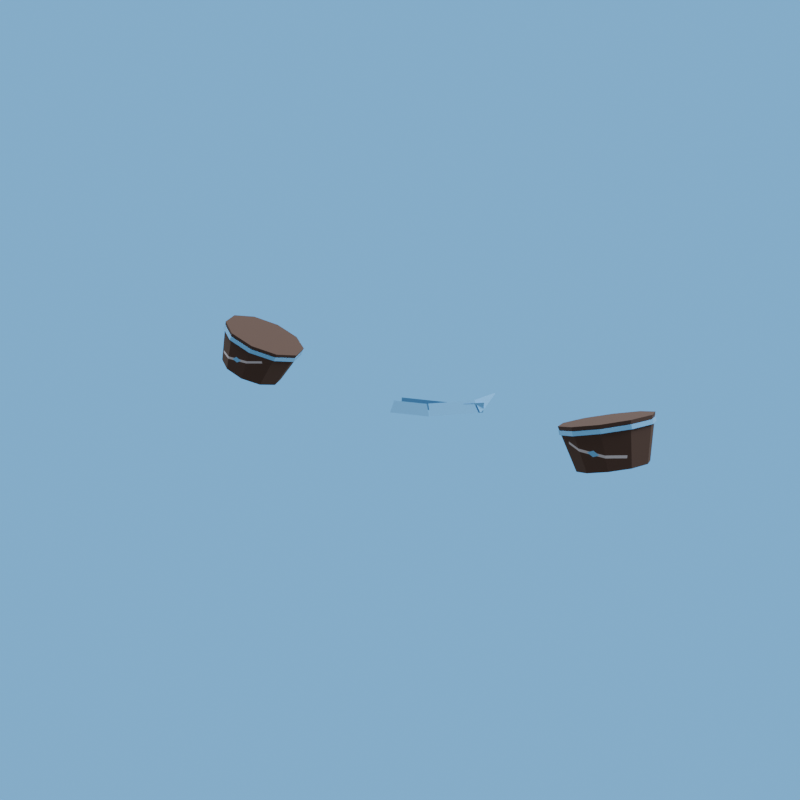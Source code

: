 # Source: conductor_cuffs_1.blend  (saved by Blender 5.2.44; exported with 4.5.12 LTS)
import bpy
from mathutils import Matrix  # noqa: F401  (used for matrix-valued properties, if any)

bpy.ops.wm.read_factory_settings(use_empty=True)
scene = bpy.context.scene
scene.name = 'R4_conductor_cuffs_1'

# ---- collections
col_asset_conductor_cuffs_1 = bpy.data.collections.new('Asset_conductor_cuffs_1'); scene.collection.children.link(col_asset_conductor_cuffs_1)

# ---- images (referenced by path relative to the original .blend; pixels are not part of the script)
import os
ASSET_DIR = os.environ.get("B2B_ASSET_DIR", "")  # directory of the original .blend (textures are referenced by path, not embedded)
HERE = os.path.dirname(os.path.abspath(__file__))  # packed textures are extracted next to this script under _unpacked/

def load_image(name, relpath, width, height, colorspace="sRGB"):
    """Load a texture the original file referenced (path relative to the .blend, or extracted next to this script)."""
    p = next((c for c in (os.path.join(HERE, relpath), os.path.join(ASSET_DIR, relpath)) if relpath and os.path.exists(c)), "")
    if p:
        img = bpy.data.images.load(p, check_existing=True)
        img.name = name
    else:  # same state as the original file: an image datablock whose file is absent (Cycles renders it pink)
        img = bpy.data.images.new(name, width, height)
        img.source = "FILE"
        img.filepath = "//" + (relpath or name)
    img.colorspace_settings.name = colorspace
    return img
img_conductor_cuffs_1_overlay_png = load_image('conductor_cuffs_1_overlay.png', '_unpacked/conductor_cuffs_1_overlay.d8043cdc.png', 512, 512, 'sRGB')

# ---- materials (node trees are filled in below, after node groups)
mat_rf_mat_leather_dark = bpy.data.materials.new('RF_Mat_leather_dark')
mat_rf_mat_leather_dark.diffuse_color = (0.06848, 0.04231, 0.03434, 1.0)
mat_conductor_cuffs_1_decal = bpy.data.materials.new('conductor_cuffs_1_Decal')
mat_conductor_cuffs_1_decal.diffuse_color = (0.06848, 0.04231, 0.03434, 1.0)
mat_rf_mat_sky = bpy.data.materials.new('RF_Mat_sky')
mat_rf_mat_sky.diffuse_color = (0.159, 0.5149, 0.9734, 1.0)
mat_conductor_cuffs_1_decal_001 = bpy.data.materials.new('conductor_cuffs_1_Decal.001')
mat_conductor_cuffs_1_decal_001.diffuse_color = (0.06848, 0.04231, 0.03434, 1.0)

# ---- material node trees
mat_rf_mat_leather_dark.use_nodes = True; mat_rf_mat_leather_dark.node_tree.nodes.clear()
_N = mat_rf_mat_leather_dark.node_tree.nodes; _L = mat_rf_mat_leather_dark.node_tree.links
n0 = _N.new('ShaderNodeBsdfPrincipled'); n0.name = 'Principled BSDF'; n0.location = (-200, 100)
n0.inputs[0].default_value = (0.06848, 0.04231, 0.03434, 1.0)
n0.inputs[2].default_value = 1.0
n0.inputs[10].default_value = 0.005
n1 = _N.new('ShaderNodeOutputMaterial'); n1.name = 'Material Output'; n1.location = (200, 100)
_L.new(n0.outputs[0], n1.inputs[0])
n1.is_active_output = True
mat_conductor_cuffs_1_decal.use_nodes = True; mat_conductor_cuffs_1_decal.node_tree.nodes.clear()
_N = mat_conductor_cuffs_1_decal.node_tree.nodes; _L = mat_conductor_cuffs_1_decal.node_tree.links
n0 = _N.new('ShaderNodeBsdfPrincipled'); n0.name = 'Principled BSDF'; n0.location = (-200, 100)
n0.inputs[2].default_value = 1.0
n0.inputs[10].default_value = 0.005
n1 = _N.new('ShaderNodeOutputMaterial'); n1.name = 'Material Output'; n1.location = (200, 100)
n2 = _N.new('ShaderNodeTexImage'); n2.name = 'Image Texture'; n2.location = (0, 0)
n2.image = img_conductor_cuffs_1_overlay_png
n3 = _N.new('ShaderNodeUVMap'); n3.name = 'UV Map'; n3.location = (0, 0)
n3.width = 160
n3.uv_map = 'UVMap'
_L.new(n0.outputs[0], n1.inputs[0])
_L.new(n2.outputs[0], n0.inputs[0])
_L.new(n3.outputs[0], n2.inputs[0])
n1.is_active_output = True
mat_rf_mat_sky.use_nodes = True; mat_rf_mat_sky.node_tree.nodes.clear()
_N = mat_rf_mat_sky.node_tree.nodes; _L = mat_rf_mat_sky.node_tree.links
n0 = _N.new('ShaderNodeBsdfPrincipled'); n0.name = 'Principled BSDF'; n0.location = (-200, 100)
n0.inputs[0].default_value = (0.159, 0.5149, 0.9734, 1.0)
n0.inputs[2].default_value = 1.0
n0.inputs[10].default_value = 0.005
n1 = _N.new('ShaderNodeOutputMaterial'); n1.name = 'Material Output'; n1.location = (200, 100)
_L.new(n0.outputs[0], n1.inputs[0])
n1.is_active_output = True
mat_conductor_cuffs_1_decal_001.use_nodes = True; mat_conductor_cuffs_1_decal_001.node_tree.nodes.clear()
_N = mat_conductor_cuffs_1_decal_001.node_tree.nodes; _L = mat_conductor_cuffs_1_decal_001.node_tree.links
n0 = _N.new('ShaderNodeBsdfPrincipled'); n0.name = 'Principled BSDF'; n0.location = (-200, 100)
n0.inputs[2].default_value = 1.0
n0.inputs[10].default_value = 0.005
n1 = _N.new('ShaderNodeOutputMaterial'); n1.name = 'Material Output'; n1.location = (200, 100)
n2 = _N.new('ShaderNodeTexImage'); n2.name = 'Image Texture'; n2.location = (0, 0)
n2.image = img_conductor_cuffs_1_overlay_png
n3 = _N.new('ShaderNodeUVMap'); n3.name = 'UV Map'; n3.location = (0, 0)
n3.width = 160
n3.uv_map = 'UVMap'
_L.new(n0.outputs[0], n1.inputs[0])
_L.new(n2.outputs[0], n0.inputs[0])
_L.new(n3.outputs[0], n2.inputs[0])
n1.is_active_output = True

# ---- world
world_r4_conductor_cuffs_1_sky = bpy.data.worlds.new('R4_conductor_cuffs_1_Sky'); scene.world = world_r4_conductor_cuffs_1_sky
world_r4_conductor_cuffs_1_sky.use_nodes = True; world_r4_conductor_cuffs_1_sky.node_tree.nodes.clear()
_N = world_r4_conductor_cuffs_1_sky.node_tree.nodes; _L = world_r4_conductor_cuffs_1_sky.node_tree.links
n0 = _N.new('ShaderNodeBackground'); n0.name = 'Background'; n0.location = (-200, 100)
n0.inputs[0].default_value = (0.75, 0.75, 0.75, 1.0)
n0.inputs[1].default_value = 0.45
n1 = _N.new('ShaderNodeOutputWorld'); n1.name = 'World Output'; n1.location = (200, 100)
n2 = _N.new('ShaderNodeBackground'); n2.name = 'Background.001'; n2.location = (0, 0)
n2.inputs[0].default_value = (0.159, 0.5149, 0.9734, 1.0)
n3 = _N.new('ShaderNodeLightPath'); n3.name = 'Light Path'; n3.location = (0, 0)
n4 = _N.new('ShaderNodeMixShader'); n4.name = 'Mix Shader'; n4.location = (0, 0)
_L.new(n3.outputs[0], n4.inputs[0])
_L.new(n0.outputs[0], n4.inputs[1])
_L.new(n2.outputs[0], n4.inputs[2])
_L.new(n4.outputs[0], n1.inputs[0])
n1.is_active_output = True

# ---- cameras
cam_conductor_cuffs_1_previewcamera = bpy.data.cameras.new('conductor_cuffs_1_PreviewCamera')

# ---- lights
light_rf_key_011 = bpy.data.lights.new('RF_Key.011', 'AREA')
light_rf_key_011.energy = 1300.0
light_rf_key_011.shape = 'DISK'
light_rf_key_011.size = 7.0
light_rf_fill_011 = bpy.data.lights.new('RF_Fill.011', 'AREA')
light_rf_fill_011.energy = 800.0
light_rf_fill_011.shape = 'DISK'
light_rf_fill_011.size = 6.0

# ---- meshes
me_cuff_leather_l_mesh = bpy.data.meshes.new('Cuff_Leather.L_Mesh')
me_cuff_leather_l_mesh.from_pydata([(0.9741, -0.06093, 1.219), (0.9341, -0.1649, 1.229), (0.8439, -0.2291, 1.212), (0.7382, -0.2291, 1.176), (0.6573, -0.1649, 1.133), (0.632, -0.06093, 1.1), (0.6721, 0.04302, 1.09), (0.7622, 0.1073, 1.106), (0.8679, 0.1073, 1.143), (0.9489, 0.04302, 1.186), (0.9888, -0.09842, 1.042), (0.9585, -0.1771, 1.049), (0.8903, -0.2257, 1.037), (0.8102, -0.2257, 1.009), (0.749, -0.1771, 0.9769), (0.7299, -0.09842, 0.9521), (0.7602, -0.01975, 0.9444), (0.8284, 0.02888, 0.9568), (0.9084, 0.02888, 0.9845), (0.9697, -0.01975, 1.017), (0.9783, -0.06431, 1.204), (0.9384, -0.1677, 1.214), (0.8488, -0.2316, 1.197), (0.7437, -0.2316, 1.161), (0.6632, -0.1677, 1.118), (0.6381, -0.06431, 1.086), (0.6779, 0.03906, 1.076), (0.7675, 0.1029, 1.092), (0.8727, 0.1029, 1.128), (0.9532, 0.03906, 1.171), (0.9837, -0.06796, 1.188), (0.9439, -0.1713, 1.198), (0.8543, -0.2352, 1.182), (0.7491, -0.2352, 1.145), (0.6687, -0.1713, 1.103), (0.6435, -0.06796, 1.07), (0.6834, 0.03541, 1.06), (0.773, 0.0993, 1.076), (0.8781, 0.0993, 1.113), (0.9586, 0.03541, 1.155), (-0.632, -0.06093, 1.1), (-0.6573, -0.1649, 1.133), (-0.7382, -0.2291, 1.176), (-0.8439, -0.2291, 1.212), (-0.9341, -0.1649, 1.229), (-0.9741, -0.06093, 1.219), (-0.9489, 0.04302, 1.186), (-0.8679, 0.1073, 1.143), (-0.7622, 0.1073, 1.106), (-0.6721, 0.04302, 1.09), (-0.7299, -0.09842, 0.9521), (-0.749, -0.1771, 0.9769), (-0.8102, -0.2257, 1.009), (-0.8903, -0.2257, 1.037), (-0.9585, -0.1771, 1.049), (-0.9888, -0.09842, 1.042), (-0.9697, -0.01975, 1.017), (-0.9084, 0.02888, 0.9845), (-0.8284, 0.02888, 0.9568), (-0.7602, -0.01975, 0.9444), (-0.6381, -0.06431, 1.086), (-0.6632, -0.1677, 1.118), (-0.7437, -0.2316, 1.161), (-0.8488, -0.2316, 1.197), (-0.9384, -0.1677, 1.214), (-0.9783, -0.06431, 1.204), (-0.9532, 0.03906, 1.171), (-0.8727, 0.1029, 1.128), (-0.7675, 0.1029, 1.092), (-0.6779, 0.03906, 1.076), (-0.6435, -0.06796, 1.07), (-0.6687, -0.1713, 1.103), (-0.7491, -0.2352, 1.145), (-0.8543, -0.2352, 1.182), (-0.9439, -0.1713, 1.198), (-0.9837, -0.06796, 1.188), (-0.9586, 0.03541, 1.155), (-0.8781, 0.0993, 1.113), (-0.773, 0.0993, 1.076), (-0.6834, 0.03541, 1.06), (0.2897, -0.4146, 1.239), (0.3428, -0.4018, 1.202), (0.3805, -0.3893, 1.202), (0.3765, -0.386, 1.239), (0.3428, -0.4018, 1.202), (0.2897, -0.4146, 1.239), (0.1647, -0.4559, 1.239), (0.1647, -0.4606, 1.202), (0.4397, -0.3399, 1.202), (0.4397, -0.3331, 1.239), (0.3815, -0.3831, 1.239), (0.3855, -0.3865, 1.202), (0.2248, -0.4851, 1.245), (0.2914, -0.4889, 1.208), (0.2999, -0.4859, 1.208), (0.2784, -0.4666, 1.245), (0.2914, -0.4889, 1.208), (0.2248, -0.4851, 1.245), (0.164, -0.5061, 1.245), (0.164, -0.5328, 1.208), (0.3673, -0.3873, 1.246), (0.4296, -0.37, 1.209), (0.4355, -0.3647, 1.209), (0.4044, -0.354, 1.246), (0.4296, -0.37, 1.209), (0.3673, -0.3873, 1.246), (0.2823, -0.4637, 1.246), (0.3038, -0.483, 1.209), (0.4407, -0.3517, 1.21), (0.4407, -0.2509, 1.244), (0.4375, -0.2533, 1.247), (0.4072, -0.3486, 1.247), (0.4383, -0.3593, 1.21)], [], [(9, 8, 7, 6, 5, 4, 3, 2, 1, 0), (10, 11, 12, 13, 14, 15, 16, 17, 18, 19), (0, 1, 11, 10), (1, 2, 12, 11), (2, 3, 13, 12), (3, 4, 14, 13), (4, 5, 15, 14), (5, 6, 16, 15), (6, 7, 17, 16), (7, 8, 18, 17), (8, 9, 19, 18), (9, 0, 10, 19), (29, 28, 27, 26, 25, 24, 23, 22, 21, 20), (30, 31, 32, 33, 34, 35, 36, 37, 38, 39), (20, 21, 31, 30), (21, 22, 32, 31), (22, 23, 33, 32), (23, 24, 34, 33), (24, 25, 35, 34), (25, 26, 36, 35), (26, 27, 37, 36), (27, 28, 38, 37), (28, 29, 39, 38), (29, 20, 30, 39), (49, 48, 47, 46, 45, 44, 43, 42, 41, 40), (50, 51, 52, 53, 54, 55, 56, 57, 58, 59), (40, 41, 51, 50), (41, 42, 52, 51), (42, 43, 53, 52), (43, 44, 54, 53), (44, 45, 55, 54), (45, 46, 56, 55), (46, 47, 57, 56), (47, 48, 58, 57), (48, 49, 59, 58), (49, 40, 50, 59), (69, 68, 67, 66, 65, 64, 63, 62, 61, 60), (70, 71, 72, 73, 74, 75, 76, 77, 78, 79), (60, 61, 71, 70), (61, 62, 72, 71), (62, 63, 73, 72), (63, 64, 74, 73), (64, 65, 75, 74), (65, 66, 76, 75), (66, 67, 77, 76), (67, 68, 78, 77), (68, 69, 79, 78), (69, 60, 70, 79), (80, 81, 82, 83), (84, 85, 86, 87), (88, 89, 90, 91), (92, 95, 94, 93), (96, 97, 98, 99), (100, 103, 102, 101), (104, 105, 106, 107), (108, 112, 111, 110, 109)])
me_cuff_leather_l_mesh.polygons.foreach_set('material_index', [1, 1, 1, 1, 1, 1, 1, 1, 1, 1, 1, 1, 2, 2, 2, 2, 2, 2, 2, 2, 2, 2, 2, 2, 3, 3, 3, 3, 3, 3, 3, 3, 3, 3, 3, 3, 2, 2, 2, 2, 2, 2, 2, 2, 2, 2, 2, 2, 2, 2, 2, 2, 2, 2, 2, 2])
_uv = me_cuff_leather_l_mesh.uv_layers.new(name='UVMap')
_uv.uv.foreach_set('vector', [0.8334, 1.031, 0.6085, 0.8053, 0.3149, 0.6127, 0.06461, 0.5266, -0.04672, 0.5798, 0.02342, 0.7521, 0.2483, 0.9776, 0.5419, 1.17, 0.7922, 1.256, 0.9035, 1.203, 0.9442, 0.2722, 0.86, 0.3125, 0.6705, 0.2473, 0.4483, 0.1015, 0.2781, -0.06918, 0.225, -0.1996, 0.3093, -0.2398, 0.4987, -0.1747, 0.721, -0.02888, 0.8912, 0.1418, 0.9035, 1.203, 0.7922, 1.256, 0.86, 0.3125, 0.9442, 0.2722, 0.7922, 1.256, 0.5419, 1.17, 0.6705, 0.2473, 0.86, 0.3125, 0.5419, 1.17, 0.2483, 0.9776, 0.4483, 0.1015, 0.6705, 0.2473, 0.2483, 0.9776, 0.02342, 0.7521, 0.2781, -0.06918, 0.4483, 0.1015, 0.02342, 0.7521, -0.04672, 0.5798, 0.225, -0.1996, 0.2781, -0.06918, -0.04672, 0.5798, 0.06461, 0.5266, 0.3093, -0.2398, 0.225, -0.1996, 0.06461, 0.5266, 0.3149, 0.6127, 0.4987, -0.1747, 0.3093, -0.2398, 0.3149, 0.6127, 0.6085, 0.8053, 0.721, -0.02888, 0.4987, -0.1747, 0.6085, 0.8053, 0.8334, 1.031, 0.8912, 0.1418, 0.721, -0.02888, 0.8334, 1.031, 0.9035, 1.203, 0.9442, 0.2722, 0.8912, 0.1418, 0.0, 0.0, 0.0, 0.0, 0.0, 0.0, 0.0, 0.0, 0.0, 0.0, 0.0, 0.0, 0.0, 0.0, 0.0, 0.0, 0.0, 0.0, 0.0, 0.0, 0.0, 0.0, 0.0, 0.0, 0.0, 0.0, 0.0, 0.0, 0.0, 0.0, 0.0, 0.0, 0.0, 0.0, 0.0, 0.0, 0.0, 0.0, 0.0, 0.0, 0.0, 0.0, 0.0, 0.0, 0.0, 0.0, 0.0, 0.0, 0.0, 0.0, 0.0, 0.0, 0.0, 0.0, 0.0, 0.0, 0.0, 0.0, 0.0, 0.0, 0.0, 0.0, 0.0, 0.0, 0.0, 0.0, 0.0, 0.0, 0.0, 0.0, 0.0, 0.0, 0.0, 0.0, 0.0, 0.0, 0.0, 0.0, 0.0, 0.0, 0.0, 0.0, 0.0, 0.0, 0.0, 0.0, 0.0, 0.0, 0.0, 0.0, 0.0, 0.0, 0.0, 0.0, 0.0, 0.0, 0.0, 0.0, 0.0, 0.0, 0.0, 0.0, 0.0, 0.0, 0.0, 0.0, 0.0, 0.0, 0.0, 0.0, 0.0, 0.0, 0.0, 0.0, 0.0, 0.0, 0.0, 0.0, 0.0, 0.0, 0.9354, 0.5266, 0.6851, 0.6127, 0.3915, 0.8053, 0.1666, 1.031, 0.09649, 1.203, 0.2078, 1.256, 0.4581, 1.17, 0.7517, 0.9776, 0.9766, 0.7521, 1.047, 0.5798, 0.775, -0.1996, 0.7219, -0.06918, 0.5517, 0.1015, 0.3295, 0.2473, 0.14, 0.3125, 0.05576, 0.2722, 0.1088, 0.1418, 0.279, -0.02888, 0.5013, -0.1747, 0.6907, -0.2398, 1.047, 0.5798, 0.9766, 0.7521, 0.7219, -0.06918, 0.775, -0.1996, 0.9766, 0.7521, 0.7517, 0.9776, 0.5517, 0.1015, 0.7219, -0.06918, 0.7517, 0.9776, 0.4581, 1.17, 0.3295, 0.2473, 0.5517, 0.1015, 0.4581, 1.17, 0.2078, 1.256, 0.14, 0.3125, 0.3295, 0.2473, 0.2078, 1.256, 0.09649, 1.203, 0.05576, 0.2722, 0.14, 0.3125, 0.09649, 1.203, 0.1666, 1.031, 0.1088, 0.1418, 0.05576, 0.2722, 0.1666, 1.031, 0.3915, 0.8053, 0.279, -0.02888, 0.1088, 0.1418, 0.3915, 0.8053, 0.6851, 0.6127, 0.5013, -0.1747, 0.279, -0.02888, 0.6851, 0.6127, 0.9354, 0.5266, 0.6907, -0.2398, 0.5013, -0.1747, 0.9354, 0.5266, 1.047, 0.5798, 0.775, -0.1996, 0.6907, -0.2398, 0.0, 0.0, 0.0, 0.0, 0.0, 0.0, 0.0, 0.0, 0.0, 0.0, 0.0, 0.0, 0.0, 0.0, 0.0, 0.0, 0.0, 0.0, 0.0, 0.0, 0.0, 0.0, 0.0, 0.0, 0.0, 0.0, 0.0, 0.0, 0.0, 0.0, 0.0, 0.0, 0.0, 0.0, 0.0, 0.0, 0.0, 0.0, 0.0, 0.0, 0.0, 0.0, 0.0, 0.0, 0.0, 0.0, 0.0, 0.0, 0.0, 0.0, 0.0, 0.0, 0.0, 0.0, 0.0, 0.0, 0.0, 0.0, 0.0, 0.0, 0.0, 0.0, 0.0, 0.0, 0.0, 0.0, 0.0, 0.0, 0.0, 0.0, 0.0, 0.0, 0.0, 0.0, 0.0, 0.0, 0.0, 0.0, 0.0, 0.0, 0.0, 0.0, 0.0, 0.0, 0.0, 0.0, 0.0, 0.0, 0.0, 0.0, 0.0, 0.0, 0.0, 0.0, 0.0, 0.0, 0.0, 0.0, 0.0, 0.0, 0.0, 0.0, 0.0, 0.0, 0.0, 0.0, 0.0, 0.0, 0.0, 0.0, 0.0, 0.0, 0.0, 0.0, 0.0, 0.0, 0.0, 0.0, 0.0, 0.0, 0.0, 0.0, 0.0, 0.0, 0.0, 0.0, 0.0, 0.0, 0.0, 0.0, 0.0, 0.0, 0.0, 0.0, 0.0, 0.0, 0.0, 0.0, 0.0, 0.0, 0.0, 0.0, 0.0, 0.0, 0.0, 0.0, 0.0, 0.0, 0.0, 0.0, 0.0, 0.0, 0.0, 0.0, 0.0, 0.0, 0.0, 0.0, 0.0, 0.0, 0.0, 0.0, 0.0, 0.0, 0.0, 0.0, 0.0, 0.0, 0.0, 0.0, 0.0, 0.0, 0.0, 0.0, 0.0, 0.0, 0.0, 0.0, 0.0, 0.0, 0.0, 0.0, 0.0, 0.0, 0.0, 0.0])
me_cuff_leather_l_mesh.materials.append(mat_rf_mat_leather_dark)
me_cuff_leather_l_mesh.materials.append(mat_conductor_cuffs_1_decal)
me_cuff_leather_l_mesh.materials.append(mat_rf_mat_sky)
me_cuff_leather_l_mesh.materials.append(mat_conductor_cuffs_1_decal_001)
me_cuff_leather_l_mesh.update()
arm_rf_pudge_rig_data_005 = bpy.data.armatures.new('RF_Pudge_Rig_Data.005')  # bones are not reproduced

# ---- objects
ob_rf_key_011 = bpy.data.objects.new('RF_Key.011', light_rf_key_011)
ob_rf_fill_011 = bpy.data.objects.new('RF_Fill.011', light_rf_fill_011)
ob_conductor_cuffs_1_previewcamera = bpy.data.objects.new('conductor_cuffs_1_PreviewCamera', cam_conductor_cuffs_1_previewcamera)
ob_equipment_root = bpy.data.objects.new('equipment_root', None)
ob_conductor_cuffs_1_rig = bpy.data.objects.new('conductor_cuffs_1_Rig', arm_rf_pudge_rig_data_005)
ob_conductor_cuffs_1_wearable = bpy.data.objects.new('conductor_cuffs_1_Wearable', me_cuff_leather_l_mesh)

# ---- transforms, parenting, visibility, modifiers, constraints
ob_rf_key_011.location = (-5.0, 1.0, 10.0)
ob_rf_key_011.rotation_euler = (0.5155, 9.167e-08, -1.373)
ob_rf_fill_011.location = (5.0, 4.0, 7.0)
ob_rf_fill_011.rotation_euler = (0.7314, 2.102e-08, 1.951)
ob_conductor_cuffs_1_previewcamera.location = (2.175, -3.575, 2.876)
ob_conductor_cuffs_1_previewcamera.rotation_euler = (1.153, -3.344e-08, 0.5743)
ob_equipment_root.location = (0.0, 0.0, 0.0)
ob_equipment_root.empty_display_size = 0.12
ob_conductor_cuffs_1_rig.parent = ob_equipment_root
ob_conductor_cuffs_1_rig.location = (0.0, 0.0, 0.0)
ob_conductor_cuffs_1_rig.show_in_front = True
ob_conductor_cuffs_1_wearable.parent = ob_conductor_cuffs_1_rig
ob_conductor_cuffs_1_wearable.location = (0.0, 0.0, 0.0)
_vg = ob_conductor_cuffs_1_wearable.vertex_groups.new(name='forearm.L')
_vg.add([0, 1, 2, 3, 4, 5, 6, 7, 8, 9, 10, 11, 12, 13, 14, 15, 16, 17, 18, 19, 20, 21, 22, 23, 24, 25, 26, 27, 28, 29, 30, 31, 32, 33, 34, 35, 36, 37, 38, 39], 1.0, 'REPLACE')
_vg = ob_conductor_cuffs_1_wearable.vertex_groups.new(name='forearm.R')
_vg.add([40, 41, 42, 43, 44, 45, 46, 47, 48, 49, 50, 51, 52, 53, 54, 55, 56, 57, 58, 59, 60, 61, 62, 63, 64, 65, 66, 67, 68, 69, 70, 71, 72, 73, 74, 75, 76, 77, 78, 79], 1.0, 'REPLACE')
_vg = ob_conductor_cuffs_1_wearable.vertex_groups.new(name='chest')
for _i, _w in zip([80, 81, 82, 83, 84, 85, 86, 87, 88, 89, 90, 91], [0.0009215, 0.0003994, 0.0003994, 0.0009215, 0.0003994, 0.0009215, 0.0009215, 0.0003994, 0.0003994, 0.0009215, 0.0009215, 0.0003994]): _vg.add([_i], _w, 'REPLACE')
_vg = ob_conductor_cuffs_1_wearable.vertex_groups.new(name='spine')
for _i, _w in zip([80, 81, 82, 83, 84, 85, 86, 87, 88, 89, 90, 91, 92, 93, 94, 95, 96, 97, 98, 99, 100, 101, 102, 103, 104, 105, 106, 107, 108, 109, 110, 111, 112], [0.7082, 0.61, 0.61, 0.7082, 0.61, 0.7082, 0.7082, 0.61, 0.61, 0.7082, 0.7082, 0.61, 0.7099, 0.6107, 0.6107, 0.7099, 0.6107, 0.7099, 0.7099, 0.6107, 0.7099, 0.6107, 0.6107, 0.7099, 0.6107, 0.7099, 0.7099, 0.6107, 0.6107, 0.703, 0.7099, 0.7099, 0.6107]): _vg.add([_i], _w, 'REPLACE')
_vg = ob_conductor_cuffs_1_wearable.vertex_groups.new(name='pelvis')
for _i, _w in zip([80, 81, 82, 83, 84, 85, 86, 87, 88, 89, 90, 91, 92, 93, 94, 95, 96, 97, 98, 99, 100, 101, 102, 103, 104, 105, 106, 107, 108, 109, 110, 111, 112], [0.2909, 0.3896, 0.3896, 0.2909, 0.3896, 0.2909, 0.2909, 0.3896, 0.3896, 0.2909, 0.2909, 0.3896, 0.2901, 0.3893, 0.3893, 0.2901, 0.3893, 0.2901, 0.2901, 0.3893, 0.2901, 0.3893, 0.3893, 0.2901, 0.3893, 0.2901, 0.2901, 0.3893, 0.3893, 0.297, 0.2901, 0.2901, 0.3893]): _vg.add([_i], _w, 'REPLACE')
_m = ob_conductor_cuffs_1_wearable.modifiers.new('Pudge_Compatible_Skin', 'ARMATURE')
_m.object = ob_conductor_cuffs_1_rig

# ---- collection membership
scene.collection.objects.link(ob_rf_key_011)
scene.collection.objects.link(ob_rf_fill_011)
scene.collection.objects.link(ob_conductor_cuffs_1_previewcamera)
col_asset_conductor_cuffs_1.objects.link(ob_equipment_root)
col_asset_conductor_cuffs_1.objects.link(ob_conductor_cuffs_1_rig)
col_asset_conductor_cuffs_1.objects.link(ob_conductor_cuffs_1_wearable)

# ---- scene / render settings (as saved in the file)
scene.camera = ob_conductor_cuffs_1_previewcamera
scene.frame_start = 1; scene.frame_end = 250; scene.frame_set(1)
scene.render.engine = 'BLENDER_EEVEE_NEXT'
scene.render.image_settings.exr_codec = 'NONE'
scene.render.resolution_x = 1000
scene.render.resolution_y = 1000
scene.render.fps = 30
scene.render.use_bake_clear = False
scene.render.bake_margin = 0
scene.render.bake_bias = 0.0
scene.render.bake_samples = 0
scene.render.simplify_subdivision_render = 0
scene.render.simplify_child_particles_render = 0.0
scene.render.compositor_device = 'GPU'
scene.eevee.use_volume_custom_range = False
scene.eevee.gtao_distance = 0.0
scene.eevee.use_fast_gi = False
scene.eevee.fast_gi_thickness_near = 0.1
scene.eevee.fast_gi_thickness_far = 0.0
scene.eevee.ray_tracing_options.screen_trace_thickness = 0.1
bpy.context.view_layer.update()
